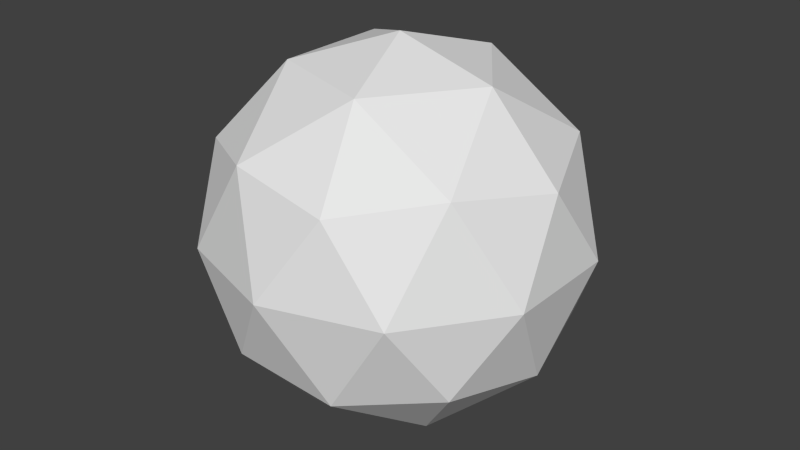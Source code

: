 # Source: planet_1.blend  (saved by Blender 2.75.0; exported with 4.5.12 LTS)
import bpy
from mathutils import Matrix  # noqa: F401  (used for matrix-valued properties, if any)

bpy.ops.wm.read_factory_settings(use_empty=True)
scene = bpy.context.scene
scene.name = 'Scene'

# ---- collections
col_collection_1 = bpy.data.collections.new('Collection 1'); scene.collection.children.link(col_collection_1)

# ---- world
world_world = bpy.data.worlds.new('World'); scene.world = world_world
world_world.color = (0.05088, 0.05088, 0.05088)
world_world.use_sun_shadow = False
world_world.sun_shadow_jitter_overblur = 0.0
world_world.cycles.sampling_method = 'MANUAL'
world_world.cycles.sample_map_resolution = 256

# ---- meshes
me_icosphere = bpy.data.meshes.new('Icosphere')
me_icosphere.from_pydata([(0.0, 0.0, -1.0), (0.7236, -0.5257, -0.4472), (-0.2764, -0.8506, -0.4472), (-0.8944, 0.0, -0.4472), (-0.2764, 0.8506, -0.4472), (0.7236, 0.5257, -0.4472), (0.2764, -0.8506, 0.4472), (-0.7236, -0.5257, 0.4472), (-0.7236, 0.5257, 0.4472), (0.2764, 0.8506, 0.4472), (0.8944, 0.0, 0.4472), (0.0, 0.0, 1.0), (-0.1625, -0.5, -0.8507), (0.4253, -0.309, -0.8507), (0.2629, -0.809, -0.5257), (0.8506, 0.0, -0.5257), (0.4253, 0.309, -0.8507), (-0.5257, 0.0, -0.8507), (-0.6882, -0.5, -0.5257), (-0.1625, 0.5, -0.8507), (-0.6882, 0.5, -0.5257), (0.2629, 0.809, -0.5257), (0.9511, -0.309, 0.0), (0.9511, 0.309, 0.0), (0.0, -1.0, 0.0), (0.5878, -0.809, 0.0), (-0.9511, -0.309, 0.0), (-0.5878, -0.809, 0.0), (-0.5878, 0.809, 0.0), (-0.9511, 0.309, 0.0), (0.5878, 0.809, 0.0), (0.0, 1.0, 0.0), (0.6882, -0.5, 0.5257), (-0.2629, -0.809, 0.5257), (-0.8506, 0.0, 0.5257), (-0.2629, 0.809, 0.5257), (0.6882, 0.5, 0.5257), (0.1625, -0.5, 0.8507), (0.5257, 0.0, 0.8507), (-0.4253, -0.309, 0.8507), (-0.4253, 0.309, 0.8507), (0.1625, 0.5, 0.8507)], [], [(0, 13, 12), (1, 13, 15), (0, 12, 17), (0, 17, 19), (0, 19, 16), (1, 15, 22), (2, 14, 24), (3, 18, 26), (4, 20, 28), (5, 21, 30), (1, 22, 25), (2, 24, 27), (3, 26, 29), (4, 28, 31), (5, 30, 23), (6, 32, 37), (7, 33, 39), (8, 34, 40), (9, 35, 41), (10, 36, 38), (38, 41, 11), (38, 36, 41), (36, 9, 41), (41, 40, 11), (41, 35, 40), (35, 8, 40), (40, 39, 11), (40, 34, 39), (34, 7, 39), (39, 37, 11), (39, 33, 37), (33, 6, 37), (37, 38, 11), (37, 32, 38), (32, 10, 38), (23, 36, 10), (23, 30, 36), (30, 9, 36), (31, 35, 9), (31, 28, 35), (28, 8, 35), (29, 34, 8), (29, 26, 34), (26, 7, 34), (27, 33, 7), (27, 24, 33), (24, 6, 33), (25, 32, 6), (25, 22, 32), (22, 10, 32), (30, 31, 9), (30, 21, 31), (21, 4, 31), (28, 29, 8), (28, 20, 29), (20, 3, 29), (26, 27, 7), (26, 18, 27), (18, 2, 27), (24, 25, 6), (24, 14, 25), (14, 1, 25), (22, 23, 10), (22, 15, 23), (15, 5, 23), (16, 21, 5), (16, 19, 21), (19, 4, 21), (19, 20, 4), (19, 17, 20), (17, 3, 20), (17, 18, 3), (17, 12, 18), (12, 2, 18), (15, 16, 5), (15, 13, 16), (13, 0, 16), (12, 14, 2), (12, 13, 14), (13, 1, 14)])
me_icosphere.use_remesh_preserve_volume = False
me_icosphere.use_remesh_preserve_attributes = False
me_icosphere.use_mirror_vertex_groups = False
me_icosphere.update()

# ---- objects
ob_planet = bpy.data.objects.new('Planet', me_icosphere)

# ---- transforms, parenting, visibility, modifiers, constraints
ob_planet.location = (0.0, 0.0, 0.0)
ob_planet.lineart.crease_threshold = 0.0

# ---- collection membership
col_collection_1.objects.link(ob_planet)

# ---- scene / render settings (as saved in the file)
scene.frame_start = 1; scene.frame_end = 250; scene.frame_set(1)
scene.render.engine = 'BLENDER_EEVEE_NEXT'
scene.render.resolution_percentage = 50
scene.render.dither_intensity = 0.0
scene.cycles.use_denoising = False
scene.cycles.samples = 10
scene.cycles.sampling_pattern = 'TABULATED_SOBOL'
scene.cycles.light_sampling_threshold = 0.0
scene.cycles.use_adaptive_sampling = False
scene.cycles.use_light_tree = False
scene.cycles.blur_glossy = 0.0
scene.cycles.pixel_filter_type = 'GAUSSIAN'
scene.cycles.sample_clamp_indirect = 0.0
scene.view_settings.view_transform = 'Standard'
bpy.context.view_layer.update()

# ---- added for rendering (the .blend has no active camera and no usable light): camera, sun
cam_auto = bpy.data.cameras.new('AutoCamera')
cam_auto.lens = 50.0
cam_auto.sensor_width = 36.0
cam_auto.clip_end = 1000.0
ob_auto_camera = bpy.data.objects.new('AutoCamera', cam_auto)
scene.collection.objects.link(ob_auto_camera)
ob_auto_camera.location = (3.15365, -3.78438, 2.52292)
ob_auto_camera.rotation_euler = (1.09748, -7.21219e-08, 0.694738)
scene.camera = ob_auto_camera
light_auto_sun = bpy.data.lights.new('AutoSun', 'SUN')
light_auto_sun.energy = 3.0
light_auto_sun.angle = 0.0523599
ob_auto_sun = bpy.data.objects.new('AutoSun', light_auto_sun)
scene.collection.objects.link(ob_auto_sun)
ob_auto_sun.rotation_euler = (0.872665, 0.174533, 0.523599)
bpy.context.view_layer.update()
